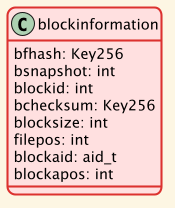

The diagram above was rendered by PlantUML. Its source (embedded in the PNG):
@startuml blockinformation

!theme sunlust

class blockinformation {
    bfhash: Key256
    bsnapshot: int
    blockid: int
    bchecksum: Key256
    blocksize: int
    filepos: int
    blockaid: aid_t
    blockapos: int
}
@enduml